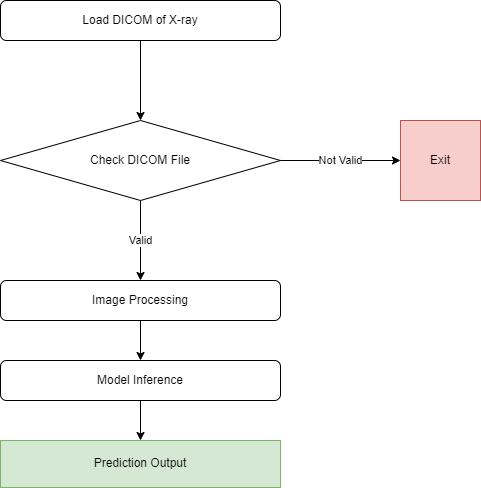

The diagram above was exported from draw.io. Its source (the exported page's mxGraphModel, read from the mxfile embedded in the PNG):
<mxGraphModel dx="1221" dy="764" grid="1" gridSize="10" guides="1" tooltips="1" connect="1" arrows="1" fold="1" page="1" pageScale="1" pageWidth="827" pageHeight="1169" math="0" shadow="0">
  <root>
    <mxCell id="0" />
    <mxCell id="1" parent="0" />
    <mxCell id="hfemlQbgoeXmFdYFmsGe-2" value="Load DICOM of X-ray" style="rounded=1;whiteSpace=wrap;html=1;" vertex="1" parent="1">
      <mxGeometry x="40" y="120" width="280" height="40" as="geometry" />
    </mxCell>
    <mxCell id="hfemlQbgoeXmFdYFmsGe-3" value="Image Processing" style="rounded=1;whiteSpace=wrap;html=1;" vertex="1" parent="1">
      <mxGeometry x="40" y="400" width="280" height="40" as="geometry" />
    </mxCell>
    <mxCell id="hfemlQbgoeXmFdYFmsGe-4" value="Model Inference" style="rounded=1;whiteSpace=wrap;html=1;" vertex="1" parent="1">
      <mxGeometry x="40" y="480" width="280" height="40" as="geometry" />
    </mxCell>
    <mxCell id="hfemlQbgoeXmFdYFmsGe-5" value="Check DICOM File" style="rhombus;whiteSpace=wrap;html=1;" vertex="1" parent="1">
      <mxGeometry x="40" y="240" width="280" height="80" as="geometry" />
    </mxCell>
    <mxCell id="hfemlQbgoeXmFdYFmsGe-7" value="Exit" style="whiteSpace=wrap;html=1;aspect=fixed;fillColor=#f8cecc;strokeColor=#b85450;" vertex="1" parent="1">
      <mxGeometry x="440" y="240" width="80" height="80" as="geometry" />
    </mxCell>
    <mxCell id="hfemlQbgoeXmFdYFmsGe-8" value="Not Valid" style="endArrow=classic;html=1;rounded=0;exitX=1;exitY=0.5;exitDx=0;exitDy=0;entryX=0;entryY=0.5;entryDx=0;entryDy=0;" edge="1" parent="1" source="hfemlQbgoeXmFdYFmsGe-5" target="hfemlQbgoeXmFdYFmsGe-7">
      <mxGeometry width="50" height="50" relative="1" as="geometry">
        <mxPoint x="390" y="360" as="sourcePoint" />
        <mxPoint x="440" y="310" as="targetPoint" />
      </mxGeometry>
    </mxCell>
    <mxCell id="hfemlQbgoeXmFdYFmsGe-9" value="" style="endArrow=classic;html=1;rounded=0;exitX=0.5;exitY=1;exitDx=0;exitDy=0;entryX=0.5;entryY=0;entryDx=0;entryDy=0;" edge="1" parent="1" source="hfemlQbgoeXmFdYFmsGe-2" target="hfemlQbgoeXmFdYFmsGe-5">
      <mxGeometry width="50" height="50" relative="1" as="geometry">
        <mxPoint x="390" y="360" as="sourcePoint" />
        <mxPoint x="440" y="310" as="targetPoint" />
      </mxGeometry>
    </mxCell>
    <mxCell id="hfemlQbgoeXmFdYFmsGe-10" value="Valid" style="endArrow=classic;html=1;rounded=0;exitX=0.5;exitY=1;exitDx=0;exitDy=0;entryX=0.5;entryY=0;entryDx=0;entryDy=0;" edge="1" parent="1" source="hfemlQbgoeXmFdYFmsGe-5" target="hfemlQbgoeXmFdYFmsGe-3">
      <mxGeometry width="50" height="50" relative="1" as="geometry">
        <mxPoint x="390" y="360" as="sourcePoint" />
        <mxPoint x="440" y="310" as="targetPoint" />
      </mxGeometry>
    </mxCell>
    <mxCell id="hfemlQbgoeXmFdYFmsGe-11" value="" style="endArrow=classic;html=1;rounded=0;exitX=0.5;exitY=1;exitDx=0;exitDy=0;entryX=0.5;entryY=0;entryDx=0;entryDy=0;" edge="1" parent="1" source="hfemlQbgoeXmFdYFmsGe-3" target="hfemlQbgoeXmFdYFmsGe-4">
      <mxGeometry width="50" height="50" relative="1" as="geometry">
        <mxPoint x="390" y="360" as="sourcePoint" />
        <mxPoint x="440" y="310" as="targetPoint" />
      </mxGeometry>
    </mxCell>
    <mxCell id="hfemlQbgoeXmFdYFmsGe-13" value="" style="endArrow=classic;html=1;rounded=0;exitX=0.5;exitY=1;exitDx=0;exitDy=0;" edge="1" parent="1" source="hfemlQbgoeXmFdYFmsGe-4">
      <mxGeometry width="50" height="50" relative="1" as="geometry">
        <mxPoint x="390" y="360" as="sourcePoint" />
        <mxPoint x="180" y="560" as="targetPoint" />
      </mxGeometry>
    </mxCell>
    <mxCell id="hfemlQbgoeXmFdYFmsGe-17" value="Prediction Output" style="rounded=0;whiteSpace=wrap;html=1;fillColor=#d5e8d4;strokeColor=#82b366;" vertex="1" parent="1">
      <mxGeometry x="40" y="560" width="280" height="47" as="geometry" />
    </mxCell>
  </root>
</mxGraphModel>